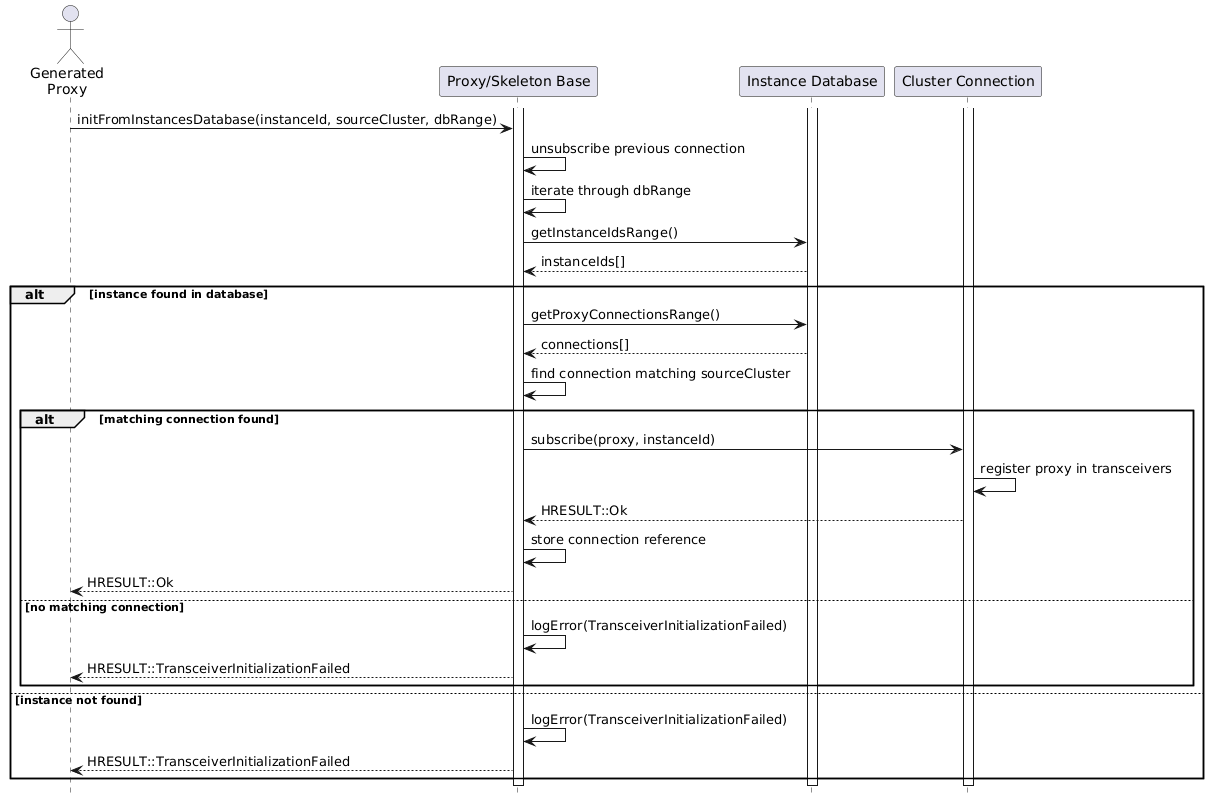

The diagram above was rendered by PlantUML. Its source (embedded in the PNG):
@startuml

hide footbox

actor "Generated\nProxy" as generated_proxy
participant "Proxy/Skeleton Base" as proxy_skeleton_base_unit
participant "Instance Database" as instance_database_unit
participant "Cluster Connection" as cluster_connection_unit

activate proxy_skeleton_base_unit
activate instance_database_unit
activate cluster_connection_unit

generated_proxy -> proxy_skeleton_base_unit : initFromInstancesDatabase(instanceId, sourceCluster, dbRange)
proxy_skeleton_base_unit -> proxy_skeleton_base_unit : unsubscribe previous connection
proxy_skeleton_base_unit -> proxy_skeleton_base_unit : iterate through dbRange
proxy_skeleton_base_unit -> instance_database_unit : getInstanceIdsRange()
instance_database_unit --> proxy_skeleton_base_unit : instanceIds[]

alt instance found in database
    proxy_skeleton_base_unit -> instance_database_unit : getProxyConnectionsRange()
    instance_database_unit --> proxy_skeleton_base_unit : connections[]
    proxy_skeleton_base_unit -> proxy_skeleton_base_unit : find connection matching sourceCluster
    alt matching connection found
        proxy_skeleton_base_unit -> cluster_connection_unit : subscribe(proxy, instanceId)
        cluster_connection_unit -> cluster_connection_unit : register proxy in transceivers
        cluster_connection_unit --> proxy_skeleton_base_unit : HRESULT::Ok
        proxy_skeleton_base_unit -> proxy_skeleton_base_unit : store connection reference
        proxy_skeleton_base_unit --> generated_proxy : HRESULT::Ok
    else no matching connection
        proxy_skeleton_base_unit -> proxy_skeleton_base_unit : logError(TransceiverInitializationFailed)
        proxy_skeleton_base_unit --> generated_proxy : HRESULT::TransceiverInitializationFailed
    end
else instance not found
    proxy_skeleton_base_unit -> proxy_skeleton_base_unit : logError(TransceiverInitializationFailed)
    proxy_skeleton_base_unit --> generated_proxy : HRESULT::TransceiverInitializationFailed
end

deactivate proxy_skeleton_base_unit
deactivate instance_database_unit
deactivate cluster_connection_unit

@enduml